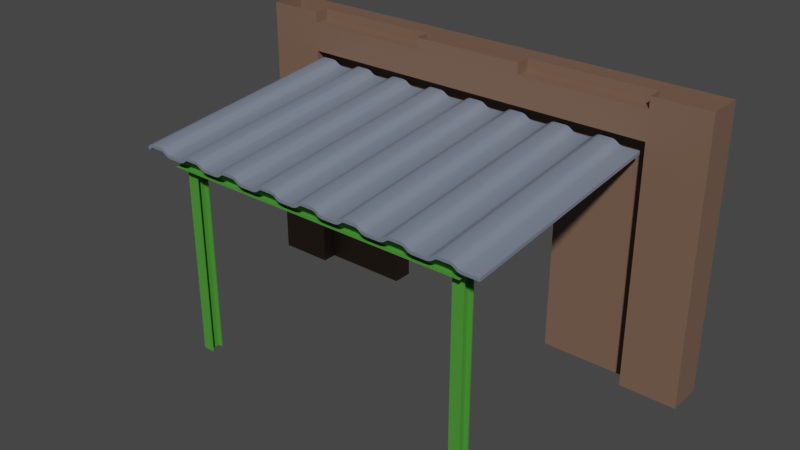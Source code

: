 # Source: Entry_01_-_Doors.blend  (saved by Blender 3.5.10; exported with 4.5.12 LTS)
import bpy
from mathutils import Matrix  # noqa: F401  (used for matrix-valued properties, if any)

bpy.ops.wm.read_factory_settings(use_empty=True)
scene = bpy.context.scene
scene.name = 'Scene'

# ---- collections
col_collection = bpy.data.collections.new('Collection'); scene.collection.children.link(col_collection)

# ---- materials (node trees are filled in below, after node groups)
mat_m_bricks = bpy.data.materials.new('m_bricks')
mat_m_bricks.alpha_threshold = 0.0
mat_m_bricks.use_transparent_shadow = False
mat_m_bricks.roughness = 0.5
mat_m_bricks.line_color = (0.0, 0.0, 0.0, 1.0)
mat_m_concrete = bpy.data.materials.new('m_concrete')
mat_m_concrete.use_transparent_shadow = False
mat_m_window = bpy.data.materials.new('m_window')
mat_m_window.surface_render_method = 'BLENDED'
mat_m_window.blend_method = 'BLEND'
mat_m_window.use_transparent_shadow = False
mat_m_white = bpy.data.materials.new('m_white')
mat_m_white.use_transparent_shadow = False
mat_m_plastic = bpy.data.materials.new('m_plastic')
mat_m_plastic.use_transparent_shadow = False
mat_m_paint_metal = bpy.data.materials.new('m_paint_metal')
mat_m_paint_metal.use_transparent_shadow = False

# ---- node groups
ng_auto_smooth = bpy.data.node_groups.new('Auto Smooth', 'GeometryNodeTree')
_s = ng_auto_smooth.interface.new_socket(name='Geometry', in_out='OUTPUT', socket_type='NodeSocketGeometry')
_s = ng_auto_smooth.interface.new_socket(name='Geometry', in_out='INPUT', socket_type='NodeSocketGeometry')
_s = ng_auto_smooth.interface.new_socket(name='Angle', in_out='INPUT', socket_type='NodeSocketFloat')
_s.subtype = 'ANGLE'
_s.min_value = 0.0
_s.max_value = 3.142
ng_auto_smooth.is_modifier = True
_N = ng_auto_smooth.nodes; _L = ng_auto_smooth.links
n0 = _N.new('NodeGroupOutput'); n0.name = 'Group Output'; n0.location = (480, -100)
n1 = _N.new('NodeGroupInput'); n1.name = 'Group Input'; n1.location = (-420, -300)
n2 = _N.new('NodeGroupInput'); n2.name = 'Group Input.001'; n2.location = (-60, -100)
n3 = _N.new('GeometryNodeSetShadeSmooth'); n3.name = 'Set Shade Smooth'; n3.location = (120, -100)
n3.domain = 'EDGE'
n4 = _N.new('GeometryNodeSetShadeSmooth'); n4.name = 'Set Shade Smooth.001'; n4.location = (300, -100)
n5 = _N.new('GeometryNodeInputMeshEdgeAngle'); n5.name = 'Edge Angle'; n5.location = (-420, -220)
n6 = _N.new('GeometryNodeInputEdgeSmooth'); n6.name = 'Is Edge Smooth'; n6.location = (-60, -160)
n7 = _N.new('GeometryNodeInputShadeSmooth'); n7.name = 'Is Face Smooth'; n7.location = (-240, -340)
n8 = _N.new('FunctionNodeBooleanMath'); n8.name = 'Boolean Math'; n8.location = (-60, -220)
n9 = _N.new('FunctionNodeCompare'); n9.name = 'Compare'; n9.location = (-240, -180)
n9.operation = 'LESS_EQUAL'
_L.new(n5.outputs[0], n9.inputs[0])
_L.new(n4.outputs[0], n0.inputs[0])
_L.new(n1.outputs[1], n9.inputs[1])
_L.new(n9.outputs[0], n8.inputs[0])
_L.new(n7.outputs[0], n8.inputs[1])
_L.new(n2.outputs[0], n3.inputs[0])
_L.new(n6.outputs[0], n3.inputs[1])
_L.new(n3.outputs[0], n4.inputs[0])
_L.new(n8.outputs[0], n3.inputs[2])
n0.is_active_output = True

# ---- material node trees
mat_m_bricks.use_nodes = True; mat_m_bricks.node_tree.nodes.clear()
_N = mat_m_bricks.node_tree.nodes; _L = mat_m_bricks.node_tree.links
n0 = _N.new('ShaderNodeOutputMaterial'); n0.name = 'Material Output'; n0.location = (300, 300)
n1 = _N.new('ShaderNodeBsdfPrincipled'); n1.name = 'Principled BSDF'; n1.location = (10, 300)
n1.distribution = 'GGX'
n1.subsurface_method = 'RANDOM_WALK_SKIN'
n1.inputs[0].default_value = (0.1845, 0.1102, 0.07568, 1.0)
n1.inputs[3].default_value = 1.45
n1.inputs[27].default_value = (0.0, 0.0, 0.0, 1.0)
n1.inputs[28].default_value = 1.0
_L.new(n1.outputs[0], n0.inputs[0])
n0.is_active_output = True
mat_m_concrete.use_nodes = True; mat_m_concrete.node_tree.nodes.clear()
_N = mat_m_concrete.node_tree.nodes; _L = mat_m_concrete.node_tree.links
n0 = _N.new('ShaderNodeBsdfPrincipled'); n0.name = 'Principled BSDF'; n0.location = (10, 300)
n0.distribution = 'GGX'
n0.subsurface_method = 'RANDOM_WALK_SKIN'
n0.inputs[0].default_value = (0.3465, 0.3465, 0.3465, 1.0)
n0.inputs[3].default_value = 1.45
n0.inputs[27].default_value = (0.0, 0.0, 0.0, 1.0)
n0.inputs[28].default_value = 1.0
n1 = _N.new('ShaderNodeOutputMaterial'); n1.name = 'Material Output'; n1.location = (300, 300)
_L.new(n0.outputs[0], n1.inputs[0])
n1.is_active_output = True
mat_m_window.use_nodes = True; mat_m_window.node_tree.nodes.clear()
_N = mat_m_window.node_tree.nodes; _L = mat_m_window.node_tree.links
n0 = _N.new('ShaderNodeBsdfPrincipled'); n0.name = 'Principled BSDF'; n0.location = (10, 300)
n0.distribution = 'GGX'
n0.subsurface_method = 'RANDOM_WALK_SKIN'
n0.inputs[0].default_value = (0.5354, 0.8, 0.7432, 1.0)
n0.inputs[3].default_value = 1.45
n0.inputs[4].default_value = 0.476
n0.inputs[27].default_value = (0.0, 0.0, 0.0, 1.0)
n0.inputs[28].default_value = 1.0
n1 = _N.new('ShaderNodeOutputMaterial'); n1.name = 'Material Output'; n1.location = (300, 300)
_L.new(n0.outputs[0], n1.inputs[0])
n1.is_active_output = True
mat_m_white.use_nodes = True; mat_m_white.node_tree.nodes.clear()
_N = mat_m_white.node_tree.nodes; _L = mat_m_white.node_tree.links
n0 = _N.new('ShaderNodeBsdfPrincipled'); n0.name = 'Principled BSDF'; n0.location = (10, 300)
n0.distribution = 'GGX'
n0.subsurface_method = 'RANDOM_WALK_SKIN'
n0.inputs[3].default_value = 1.45
n0.inputs[27].default_value = (0.0, 0.0, 0.0, 1.0)
n0.inputs[28].default_value = 1.0
n1 = _N.new('ShaderNodeOutputMaterial'); n1.name = 'Material Output'; n1.location = (300, 300)
_L.new(n0.outputs[0], n1.inputs[0])
n1.is_active_output = True
mat_m_plastic.use_nodes = True; mat_m_plastic.node_tree.nodes.clear()
_N = mat_m_plastic.node_tree.nodes; _L = mat_m_plastic.node_tree.links
n0 = _N.new('ShaderNodeBsdfPrincipled'); n0.name = 'Principled BSDF'; n0.location = (10, 300)
n0.distribution = 'GGX'
n0.subsurface_method = 'RANDOM_WALK_SKIN'
n0.inputs[0].default_value = (0.1868, 0.2243, 0.2883, 1.0)
n0.inputs[2].default_value = 0.3235
n0.inputs[3].default_value = 1.45
n0.inputs[13].default_value = 0.6569
n0.inputs[27].default_value = (0.0, 0.0, 0.0, 1.0)
n0.inputs[28].default_value = 1.0
n1 = _N.new('ShaderNodeOutputMaterial'); n1.name = 'Material Output'; n1.location = (300, 300)
_L.new(n0.outputs[0], n1.inputs[0])
n1.is_active_output = True
mat_m_paint_metal.use_nodes = True; mat_m_paint_metal.node_tree.nodes.clear()
_N = mat_m_paint_metal.node_tree.nodes; _L = mat_m_paint_metal.node_tree.links
n0 = _N.new('ShaderNodeBsdfPrincipled'); n0.name = 'Principled BSDF'; n0.location = (10, 300)
n0.distribution = 'GGX'
n0.subsurface_method = 'RANDOM_WALK_SKIN'
n0.inputs[0].default_value = (0.06799, 0.2957, 0.0357, 1.0)
n0.inputs[3].default_value = 1.45
n0.inputs[27].default_value = (0.0, 0.0, 0.0, 1.0)
n0.inputs[28].default_value = 1.0
n1 = _N.new('ShaderNodeOutputMaterial'); n1.name = 'Material Output'; n1.location = (300, 300)
_L.new(n0.outputs[0], n1.inputs[0])
n1.is_active_output = True

# ---- world
world_world = bpy.data.worlds.new('World'); scene.world = world_world
world_world.use_nodes = True; world_world.node_tree.nodes.clear()
_N = world_world.node_tree.nodes; _L = world_world.node_tree.links
n0 = _N.new('ShaderNodeOutputWorld'); n0.name = 'World Output'; n0.location = (300, 300)
n1 = _N.new('ShaderNodeBackground'); n1.name = 'Background'; n1.location = (10, 300)
n1.inputs[0].default_value = (0.05088, 0.05088, 0.05088, 1.0)
_L.new(n1.outputs[0], n0.inputs[0])
n0.is_active_output = True
world_world.color = (0.05088, 0.05088, 0.05088)
world_world.use_sun_shadow = False
world_world.sun_shadow_jitter_overblur = 0.0

# ---- meshes
me_cube_002 = bpy.data.meshes.new('Cube.002')
me_cube_002.from_pydata([(0.6594, 0.3897, 3.851), (0.6594, 0.127, 3.851), (1.241, 0.5813, -0.1055), (-0.2689, 0.127, -0.1055), (1.241, 0.5813, 3.851), (0.6594, 0.5813, 3.851), (1.241, 0.127, 3.851), (1.241, 0.127, -0.1055), (0.0, 0.127, 3.851), (0.6594, 0.3897, -0.1055), (0.6594, 0.5813, -0.1055), (0.6594, 0.127, -0.1055), (0.5001, 0.127, 3.851), (-0.6594, 0.3897, 3.851), (-0.6594, 0.127, 3.851), (-0.6594, 0.5813, 3.851), (-1.241, 0.127, 3.851), (-1.823, 0.3897, 3.851), (-1.823, 0.127, 3.851), (-1.823, 0.5813, 3.851), (-1.241, 0.127, 3.851), (-2.482, 0.127, 3.851), (-3.142, 0.3897, 3.851), (-3.142, 0.127, 3.851), (-3.723, 0.5813, -0.1055), (-2.982, 0.127, -0.1055), (-3.723, 0.5813, 3.851), (-3.142, 0.5813, 3.851), (-3.723, 0.127, 3.851), (-3.723, 0.127, -0.1055), (-3.142, 0.3897, -0.1055), (-3.142, 0.5813, -0.1055), (-3.142, 0.127, -0.1055), (-2.982, 0.127, 3.851), (-0.6594, 0.127, 3.289), (-1.241, 0.127, 3.289), (0.6594, 0.3897, 3.289), (-3.142, 0.127, 3.289), (-1.823, 0.3897, 3.289), (0.6594, 0.127, 3.289), (0.0, 0.127, 3.289), (-3.723, 0.5813, 3.289), (-1.823, 0.127, 3.289), (-2.482, 0.127, 3.289), (-1.241, 0.127, 3.289), (-1.823, 0.5813, 3.289), (-0.6594, 0.3897, 3.289), (-3.723, 0.127, 3.289), (1.241, 0.5813, 3.289), (-3.142, 0.3897, 3.289), (1.241, 0.127, 3.289), (-3.723, 0.127, 3.689), (-3.723, 0.5813, 3.689), (-3.142, 0.5813, 3.689), (-1.241, 0.127, 3.689), (1.241, 0.5813, 3.689), (-1.823, 0.127, 3.689), (0.6594, 0.3897, 3.689), (-3.142, 0.3897, 3.689), (-2.482, 0.127, 3.689), (0.6594, 0.127, 3.689), (-1.241, 0.127, 3.689), (0.0, 0.127, 3.689), (1.241, 0.127, 3.689), (-1.823, 0.5813, 3.689), (-3.142, 0.127, 3.689), (-0.6594, 0.3897, 3.689), (-1.823, 0.3897, 3.689), (-0.6594, 0.127, 3.689), (0.6594, 0.5813, 3.689), (0.6594, 0.5813, 3.289), (-0.6594, 0.5813, 3.689), (-0.6594, 0.5813, 3.289), (-3.142, 0.5813, 3.289), (0.6594, 0.3897, 3.059), (-3.142, 0.3897, 3.059), (-3.723, 0.127, 3.059), (0.6594, 0.5813, 3.059), (-1.241, 0.127, 3.059), (-0.6594, 0.127, 3.059), (1.241, 0.127, 3.059), (-3.142, 0.127, 3.059), (0.6594, 0.127, 3.059), (-1.823, 0.127, 3.059), (1.241, 0.5813, 3.059), (-3.723, 0.5813, 3.059), (-3.142, 0.5813, 3.059), (0.4974, 0.3897, 3.851), (0.4974, 0.5813, 3.289), (-0.2703, 0.3897, -0.1055), (-0.2703, 0.127, 3.059), (0.4974, 0.5813, 3.689), (0.4974, 0.127, 3.289), (0.4974, 0.127, 3.689), (0.4974, 0.3897, 3.289), (0.4974, 0.3897, 3.689), (-2.977, 0.127, 3.851), (-2.977, 0.5813, 3.689), (-2.977, 0.5813, 3.289), (-2.208, 0.127, -0.1055), (-2.977, 0.3897, 3.689), (-2.977, 0.3897, 3.289), (-2.208, 0.127, 3.059), (-2.208, 0.3897, -0.1055), (-2.977, 0.127, 3.689), (-2.977, 0.127, 3.289), (-2.977, 0.3897, 3.851), (-0.6594, 0.3897, 3.059), (-1.823, 0.3897, 3.059), (-0.2703, 0.3897, 3.059), (-2.208, 0.3897, 3.059)], [], [(2, 10, 77, 84), (11, 82, 90, 3), (36, 70, 77, 74), (50, 39, 82, 80), (57, 95, 87, 0), (15, 71, 64, 19), (45, 72, 46, 38), (35, 42, 83, 78), (41, 73, 86, 85), (49, 75, 86, 73), (47, 76, 81, 37), (40, 92, 93, 62), (39, 50, 63, 60), (43, 42, 56, 59), (42, 35, 54, 56), (73, 41, 52, 53), (48, 70, 69, 55), (66, 95, 91, 71), (34, 40, 62, 68), (44, 34, 68, 61), (37, 105, 104, 65), (47, 37, 65, 51), (7, 2, 84, 80), (41, 47, 51, 52), (29, 76, 85, 24), (36, 94, 88, 70), (60, 63, 6, 1), (66, 71, 15, 13), (59, 56, 18, 21), (53, 52, 26, 27), (69, 57, 0, 5), (68, 62, 8, 14), (51, 65, 23, 28), (52, 51, 28, 26), (45, 64, 71, 72), (62, 93, 12, 8), (70, 88, 91, 69), (56, 54, 20, 18), (58, 53, 27, 22), (55, 69, 5, 4), (61, 68, 14, 16), (64, 67, 17, 19), (65, 104, 96, 33, 23), (63, 55, 4, 6), (67, 100, 106, 17), (64, 97, 100, 67), (73, 53, 97, 98), (38, 101, 98, 45), (46, 94, 109, 107), (84, 77, 70, 48), (74, 77, 10, 9), (78, 79, 34, 35), (107, 108, 38, 46), (85, 86, 31, 24), (86, 75, 30, 31), (108, 110, 101, 38), (40, 34, 79, 90, 82, 39, 92), (80, 82, 11, 7), (81, 76, 29, 32), (80, 84, 48, 55, 63, 50), (85, 76, 47, 41), (87, 95, 66, 13), (91, 95, 57, 69), (43, 105, 37, 81, 102, 83, 42), (89, 109, 74, 9), (93, 92, 39, 60), (12, 93, 60, 1), (88, 94, 46, 72), (109, 94, 36, 74), (91, 88, 72, 71), (99, 102, 81, 32, 25), (101, 110, 75, 49), (98, 101, 49, 73), (104, 105, 43, 59), (96, 104, 59, 21), (110, 103, 30, 75), (100, 97, 53, 58), (106, 100, 58, 22), (98, 97, 64, 45), (3, 90, 109, 89), (99, 103, 110, 102), (78, 83, 102, 110, 108, 107, 109, 90, 79)])
me_cube_002.polygons.foreach_set('use_smooth', [True] * 82)
_uv = me_cube_002.uv_layers.new(name='UVMap')
_uv.uv.foreach_set('vector', [0.01294, 0.3039, 0.01294, 0.2788, 0.6673, 0.6729, 0.5412, 0.6727, 0.2074, 0.1121, 0.5908, 0.7033, 0.5908, 0.7144, 0.2074, 0.1193, 0.9643, 0.1953, 0.9522, 0.1677, 0.92, 0.2508, 0.9313, 0.2753, 0.5842, 0.8627, 0.4133, 0.8879, 0.3805, 0.8061, 0.5321, 0.781, 0.8423, 0.4434, 0.8423, 0.4434, 0.8343, 0.4434, 0.8343, 0.4434, 0.9593, 0.1677, 0.9573, 0.1677, 0.8423, 0.4434, 0.9593, 0.1677, 0.7508, 0.7232, 0.9522, 0.1677, 0.862, 0.4434, 0.9643, 0.1953, 0.5842, 0.8627, 0.4133, 0.8879, 0.3805, 0.8061, 0.5321, 0.781, 0.6086, 0.7197, 0.7508, 0.7232, 0.6673, 0.6729, 0.5412, 0.6727, 0.9643, 0.1953, 0.9313, 0.2753, 0.92, 0.2508, 0.9522, 0.1677, 0.5842, 0.8627, 0.5321, 0.781, 0.3805, 0.8061, 0.4133, 0.8879, 0.6397, 0.8241, 0.6397, 0.7899, 0.6201, 0.7899, 0.6201, 0.8241, 0.4133, 0.8879, 0.5842, 0.8627, 0.5645, 0.8627, 0.5152, 0.8879, 0.6397, 0.8241, 0.6397, 0.7788, 0.6201, 0.7788, 0.6201, 0.8241, 0.4133, 0.8879, 0.5842, 0.8627, 0.5645, 0.8627, 0.5152, 0.8879, 0.7508, 0.7232, 0.6086, 0.7197, 0.6902, 0.7401, 0.7312, 0.7232, 0.6086, 0.7197, 0.7508, 0.7232, 0.7312, 0.7232, 0.6902, 0.7401, 0.8423, 0.4434, 0.8423, 0.4434, 0.8423, 0.4434, 0.8423, 0.4434, 0.6397, 0.7788, 0.6397, 0.8241, 0.6201, 0.8241, 0.6201, 0.7788, 0.5842, 0.8627, 0.4133, 0.8879, 0.5152, 0.8879, 0.5645, 0.8627, 0.6397, 0.7788, 0.6397, 0.7901, 0.6201, 0.7901, 0.6201, 0.7788, 0.5842, 0.8627, 0.4133, 0.8879, 0.5152, 0.8879, 0.5645, 0.8627, 0.1241, 0.1405, 0.01294, 0.3039, 0.5412, 0.6727, 0.5321, 0.781, 0.6086, 0.7197, 0.5842, 0.8627, 0.5645, 0.8627, 0.6902, 0.7401, 0.1241, 0.1405, 0.5321, 0.781, 0.5412, 0.6727, 0.01294, 0.3039, 0.862, 0.4434, 0.862, 0.4434, 0.862, 0.4434, 0.862, 0.4434, 0.5152, 0.8879, 0.5645, 0.8627, 0.5566, 0.8627, 0.5566, 0.8879, 0.9643, 0.1756, 0.9573, 0.1677, 0.9593, 0.1677, 0.9643, 0.1677, 0.6201, 0.8241, 0.6201, 0.7788, 0.6121, 0.7788, 0.6121, 0.8241, 0.7312, 0.7232, 0.6902, 0.7401, 0.7232, 0.7484, 0.7232, 0.7232, 0.9573, 0.1677, 0.9643, 0.1756, 0.9643, 0.1677, 0.9593, 0.1677, 0.6201, 0.7788, 0.6201, 0.8241, 0.6121, 0.8241, 0.6121, 0.7788, 0.5645, 0.8627, 0.5152, 0.8879, 0.5566, 0.8879, 0.5566, 0.8627, 0.6902, 0.7401, 0.5645, 0.8627, 0.5566, 0.8627, 0.7232, 0.7484, 0.7508, 0.7232, 0.8423, 0.4434, 0.8423, 0.4434, 0.9522, 0.1677, 0.6201, 0.8241, 0.6201, 0.7899, 0.6121, 0.786, 0.6121, 0.8241, 0.862, 0.4434, 0.862, 0.4434, 0.8423, 0.4434, 0.8423, 0.4434, 0.5152, 0.8879, 0.5645, 0.8627, 0.5566, 0.8627, 0.5566, 0.8879, 0.9643, 0.1756, 0.9573, 0.1677, 0.9593, 0.1677, 0.9643, 0.1677, 0.6902, 0.7401, 0.7312, 0.7232, 0.7232, 0.7232, 0.7232, 0.7484, 0.5645, 0.8627, 0.5152, 0.8879, 0.5566, 0.8879, 0.5566, 0.8627, 0.9573, 0.1677, 0.9643, 0.1756, 0.9643, 0.1677, 0.9593, 0.1677, 0.6201, 0.7788, 0.6201, 0.7901, 0.6121, 0.7864, 0.6121, 0.786, 0.6121, 0.7788, 0.5645, 0.8627, 0.6902, 0.7401, 0.7232, 0.7484, 0.5566, 0.8627, 0.9643, 0.1756, 0.9643, 0.1756, 0.9643, 0.1677, 0.9643, 0.1677, 0.9573, 0.1677, 0.9573, 0.1677, 0.9643, 0.1756, 0.9643, 0.1756, 0.7508, 0.7232, 0.9573, 0.1677, 0.9429, 0.2022, 0.7508, 0.7232, 0.9643, 0.1953, 0.9643, 0.1953, 0.927, 0.2372, 0.7508, 0.7232, 0.862, 0.4434, 0.862, 0.4434, 0.769, 0.4309, 0.769, 0.4309, 0.5412, 0.6727, 0.6673, 0.6729, 0.7508, 0.7232, 0.6086, 0.7197, 0.9313, 0.2753, 0.92, 0.2508, 0.6677, 0.9018, 0.6726, 0.9018, 0.5321, 0.781, 0.5908, 0.7033, 0.6397, 0.7788, 0.5842, 0.8627, 0.769, 0.4309, 0.769, 0.4309, 0.862, 0.4434, 0.862, 0.4434, 0.5412, 0.6727, 0.6673, 0.6729, 0.01294, 0.2788, 0.01294, 0.3039, 0.92, 0.2508, 0.9313, 0.2753, 0.6726, 0.9018, 0.6677, 0.9018, 0.8597, 0.2108, 0.9223, 0.2672, 0.9643, 0.1953, 0.9643, 0.1953, 0.6397, 0.8241, 0.6397, 0.7788, 0.5908, 0.7033, 0.5908, 0.7144, 0.5908, 0.7033, 0.4133, 0.8879, 0.6397, 0.7899, 0.5321, 0.781, 0.3805, 0.8061, 0.1241, 0.1657, 0.1241, 0.1405, 0.3805, 0.8061, 0.5321, 0.781, 0.1241, 0.1405, 0.1241, 0.1657, 0.5321, 0.781, 0.5412, 0.6727, 0.6086, 0.7197, 0.6902, 0.7401, 0.5645, 0.8627, 0.5842, 0.8627, 0.5412, 0.6727, 0.5321, 0.781, 0.5842, 0.8627, 0.6086, 0.7197, 0.8343, 0.4434, 0.8423, 0.4434, 0.8423, 0.4434, 0.8343, 0.4434, 0.8423, 0.4434, 0.8423, 0.4434, 0.8423, 0.4434, 0.8423, 0.4434, 0.6397, 0.8241, 0.6397, 0.7901, 0.6397, 0.7788, 0.3805, 0.8061, 0.5908, 0.7147, 0.3805, 0.8061, 0.4133, 0.8879, 0.04072, 0.3323, 0.769, 0.4309, 0.769, 0.4309, 0.04072, 0.3323, 0.6201, 0.7899, 0.6397, 0.7899, 0.6397, 0.7788, 0.6201, 0.7788, 0.6121, 0.786, 0.6201, 0.7899, 0.6201, 0.7788, 0.6121, 0.7788, 0.862, 0.4434, 0.862, 0.4434, 0.862, 0.4434, 0.862, 0.4434, 0.769, 0.4309, 0.862, 0.4434, 0.862, 0.4434, 0.769, 0.4309, 0.8423, 0.4434, 0.862, 0.4434, 0.862, 0.4434, 0.8423, 0.4434, 0.2074, 0.1197, 0.5908, 0.7147, 0.5908, 0.7033, 0.2074, 0.1121, 0.2074, 0.1193, 0.9643, 0.1953, 0.9223, 0.2672, 0.9313, 0.2753, 0.9643, 0.1953, 0.927, 0.2372, 0.9643, 0.1953, 0.9643, 0.1953, 0.9522, 0.1677, 0.6201, 0.7901, 0.6397, 0.7901, 0.6397, 0.8241, 0.6201, 0.8241, 0.6121, 0.7864, 0.6201, 0.7901, 0.6201, 0.8241, 0.6121, 0.8241, 0.9223, 0.2672, 0.5936, 0.8306, 0.6726, 0.9018, 0.9313, 0.2753, 0.9643, 0.1756, 0.9573, 0.1677, 0.9573, 0.1677, 0.9643, 0.1756, 0.9643, 0.1677, 0.9643, 0.1756, 0.9643, 0.1756, 0.9643, 0.1677, 0.7508, 0.7232, 0.9429, 0.2022, 0.8423, 0.4434, 0.7508, 0.7232, 0.2074, 0.1193, 0.5908, 0.7144, 0.769, 0.4309, 0.04072, 0.3323, 0.2074, 0.1197, 0.5936, 0.8306, 0.9223, 0.2672, 0.5908, 0.7147, 0.5321, 0.781, 0.3805, 0.8061, 0.5908, 0.7147, 0.9223, 0.2672, 0.8597, 0.2108, 0.769, 0.4309, 0.769, 0.4309, 0.5908, 0.7144, 0.5908, 0.7033])
me_cube_002.materials.append(mat_m_bricks)
me_cube_002.materials.append(mat_m_concrete)
me_cube_002.materials.append(mat_m_window)
me_cube_002.materials.append(mat_m_white)
me_cube_002.update()
me_plane = bpy.data.meshes.new('Plane')
me_plane.from_pydata([(-1.393, 5.788, 0.0302), (1.393, 5.788, 0.0302), (-1.393, 5.462, 0.0302), (-1.393, 5.223, 0.0302), (1.393, 5.223, 0.0302), (1.393, 5.462, 0.0302), (1.393, 5.513, 0.09035), (1.393, 5.736, 0.09035), (-1.393, 5.736, 0.09035), (-1.393, 5.513, 0.09035)], [], [(8, 7, 1, 0), (3, 4, 5, 2), (2, 5, 6, 9), (9, 6, 7, 8)])
me_plane.polygons.foreach_set('use_smooth', [True] * 4)
_uv = me_plane.uv_layers.new(name='UVMap')
_uv.uv.foreach_set('vector', [0.0, 0.9919, 1.0, 0.9919, 1.0, 1.0, 0.0, 1.0, 0.0, 0.9512, 1.0, 0.9512, 1.0, 0.9756, 0.0, 0.9756, 0.0, 0.9756, 1.0, 0.9756, 1.0, 0.9837, 0.0, 0.9837, 0.0, 0.9837, 1.0, 0.9837, 1.0, 0.9919, 0.0, 0.9919])
me_plane.materials.append(mat_m_plastic)
me_plane.update()
me_cube = bpy.data.meshes.new('Cube')
me_cube.from_pydata([(-0.01578, -0.07555, -1.4), (-0.01578, -0.07555, 1.2), (-0.01578, 0.07555, -1.4), (-0.01578, 0.07555, 1.2), (0.01578, -0.07555, -1.4), (0.01578, -0.07555, 1.2), (0.01578, 0.07555, -1.4), (0.01578, 0.07555, 1.2), (-0.01578, 0.06493, -1.4), (-0.01578, -0.06493, -1.4), (-0.01578, -0.06493, 1.2), (-0.01578, 0.06493, 1.2), (0.01578, -0.06493, -1.4), (0.01578, 0.06493, -1.4), (0.01578, 0.06493, 1.2), (0.01578, -0.06493, 1.2), (-0.07097, 0.06493, -1.4), (-0.07097, 0.06493, 1.2), (-0.07097, 0.07555, 1.2), (-0.07097, 0.07555, -1.4), (0.07097, -0.06493, -1.4), (0.07097, -0.06493, 1.2), (0.07097, -0.07555, 1.2), (0.07097, -0.07555, -1.4), (0.07097, 0.07555, -1.4), (0.07097, 0.07555, 1.2), (0.07097, 0.06493, 1.2), (0.07097, 0.06493, -1.4), (-0.07097, -0.07555, -1.4), (-0.07097, -0.07555, 1.2), (-0.07097, -0.06493, 1.2), (-0.07097, -0.06493, -1.4)], [], [(2, 3, 7, 6), (4, 5, 1, 0), (9, 12, 4, 0), (15, 10, 1, 5), (7, 3, 11, 14), (14, 11, 10, 15), (2, 6, 13, 8), (8, 13, 12, 9), (13, 14, 15, 12), (9, 10, 11, 8), (16, 17, 18, 19), (11, 17, 16, 8), (3, 18, 17, 11), (2, 19, 18, 3), (8, 16, 19, 2), (20, 21, 22, 23), (15, 21, 20, 12), (5, 22, 21, 15), (4, 23, 22, 5), (12, 20, 23, 4), (24, 25, 26, 27), (7, 25, 24, 6), (14, 26, 25, 7), (13, 27, 26, 14), (6, 24, 27, 13), (28, 29, 30, 31), (1, 29, 28, 0), (10, 30, 29, 1), (9, 31, 30, 10), (0, 28, 31, 9)])
_uv = me_cube.uv_layers.new(name='UVMap')
_uv.uv.foreach_set('vector', [0.375, 0.25, 0.625, 0.25, 0.625, 0.5, 0.375, 0.5, 0.375, 0.75, 0.625, 0.75, 0.625, 1.0, 0.375, 1.0, 0.125, 0.6667, 0.375, 0.6667, 0.375, 0.75, 0.125, 0.75, 0.625, 0.6667, 0.875, 0.6667, 0.875, 0.75, 0.625, 0.75, 0.625, 0.5, 0.875, 0.5, 0.875, 0.5833, 0.625, 0.5833, 0.625, 0.5833, 0.875, 0.5833, 0.875, 0.6667, 0.625, 0.6667, 0.125, 0.5, 0.375, 0.5, 0.375, 0.5833, 0.125, 0.5833, 0.125, 0.5833, 0.375, 0.5833, 0.375, 0.6667, 0.125, 0.6667, 0.375, 0.5833, 0.625, 0.5833, 0.625, 0.6667, 0.375, 0.6667, 0.375, 0.08333, 0.625, 0.08333, 0.625, 0.1667, 0.375, 0.1667, 0.375, 0.1667, 0.625, 0.1667, 0.625, 0.25, 0.375, 0.25, 0.625, 0.1667, 0.625, 0.1667, 0.375, 0.1667, 0.375, 0.1667, 0.625, 0.25, 0.625, 0.25, 0.625, 0.1667, 0.625, 0.1667, 0.375, 0.25, 0.375, 0.25, 0.625, 0.25, 0.625, 0.25, 0.375, 0.1667, 0.375, 0.1667, 0.375, 0.25, 0.375, 0.25, 0.375, 0.6667, 0.625, 0.6667, 0.625, 0.75, 0.375, 0.75, 0.625, 0.6667, 0.625, 0.6667, 0.375, 0.6667, 0.375, 0.6667, 0.625, 0.75, 0.625, 0.75, 0.625, 0.6667, 0.625, 0.6667, 0.375, 0.75, 0.375, 0.75, 0.625, 0.75, 0.625, 0.75, 0.375, 0.6667, 0.375, 0.6667, 0.375, 0.75, 0.375, 0.75, 0.375, 0.5, 0.625, 0.5, 0.625, 0.5833, 0.375, 0.5833, 0.625, 0.5, 0.625, 0.5, 0.375, 0.5, 0.375, 0.5, 0.625, 0.5833, 0.625, 0.5833, 0.625, 0.5, 0.625, 0.5, 0.375, 0.5833, 0.375, 0.5833, 0.625, 0.5833, 0.625, 0.5833, 0.375, 0.5, 0.375, 0.5, 0.375, 0.5833, 0.375, 0.5833, 0.375, 0.0, 0.625, 0.0, 0.625, 0.08333, 0.375, 0.08333, 0.625, 0.0, 0.625, 0.0, 0.375, 0.0, 0.375, 0.0, 0.625, 0.08333, 0.625, 0.08333, 0.625, 0.0, 0.625, 0.0, 0.375, 0.08333, 0.375, 0.08333, 0.625, 0.08333, 0.625, 0.08333, 0.375, 0.0, 0.375, 0.0, 0.375, 0.08333, 0.375, 0.08333])
me_cube.materials.append(mat_m_paint_metal)
me_cube.update()
me_cube_001 = bpy.data.meshes.new('Cube.001')
me_cube_001.from_pydata([(-0.01578, -0.07555, -1.4), (-0.01578, -0.07555, 1.2), (-0.01578, 0.07555, -1.4), (-0.01578, 0.07555, 1.2), (0.01578, -0.07555, -1.4), (0.01578, -0.07555, 1.2), (0.01578, 0.07555, -1.4), (0.01578, 0.07555, 1.2), (-0.01578, 0.06493, -1.4), (-0.01578, -0.06493, -1.4), (-0.01578, -0.06493, 1.2), (-0.01578, 0.06493, 1.2), (0.01578, -0.06493, -1.4), (0.01578, 0.06493, -1.4), (0.01578, 0.06493, 1.2), (0.01578, -0.06493, 1.2), (-0.07097, 0.06493, -1.4), (-0.07097, 0.06493, 1.2), (-0.07097, 0.07555, 1.2), (-0.07097, 0.07555, -1.4), (0.07097, -0.06493, -1.4), (0.07097, -0.06493, 1.2), (0.07097, -0.07555, 1.2), (0.07097, -0.07555, -1.4), (0.07097, 0.07555, -1.4), (0.07097, 0.07555, 1.2), (0.07097, 0.06493, 1.2), (0.07097, 0.06493, -1.4), (-0.07097, -0.07555, -1.4), (-0.07097, -0.07555, 1.2), (-0.07097, -0.06493, 1.2), (-0.07097, -0.06493, -1.4)], [], [(2, 3, 7, 6), (4, 5, 1, 0), (9, 12, 4, 0), (15, 10, 1, 5), (7, 3, 11, 14), (14, 11, 10, 15), (2, 6, 13, 8), (8, 13, 12, 9), (13, 14, 15, 12), (9, 10, 11, 8), (16, 17, 18, 19), (11, 17, 16, 8), (3, 18, 17, 11), (2, 19, 18, 3), (8, 16, 19, 2), (20, 21, 22, 23), (15, 21, 20, 12), (5, 22, 21, 15), (4, 23, 22, 5), (12, 20, 23, 4), (24, 25, 26, 27), (7, 25, 24, 6), (14, 26, 25, 7), (13, 27, 26, 14), (6, 24, 27, 13), (28, 29, 30, 31), (1, 29, 28, 0), (10, 30, 29, 1), (9, 31, 30, 10), (0, 28, 31, 9)])
_uv = me_cube_001.uv_layers.new(name='UVMap')
_uv.uv.foreach_set('vector', [0.375, 0.25, 0.625, 0.25, 0.625, 0.5, 0.375, 0.5, 0.375, 0.75, 0.625, 0.75, 0.625, 1.0, 0.375, 1.0, 0.125, 0.6667, 0.375, 0.6667, 0.375, 0.75, 0.125, 0.75, 0.625, 0.6667, 0.875, 0.6667, 0.875, 0.75, 0.625, 0.75, 0.625, 0.5, 0.875, 0.5, 0.875, 0.5833, 0.625, 0.5833, 0.625, 0.5833, 0.875, 0.5833, 0.875, 0.6667, 0.625, 0.6667, 0.125, 0.5, 0.375, 0.5, 0.375, 0.5833, 0.125, 0.5833, 0.125, 0.5833, 0.375, 0.5833, 0.375, 0.6667, 0.125, 0.6667, 0.375, 0.5833, 0.625, 0.5833, 0.625, 0.6667, 0.375, 0.6667, 0.375, 0.08333, 0.625, 0.08333, 0.625, 0.1667, 0.375, 0.1667, 0.375, 0.1667, 0.625, 0.1667, 0.625, 0.25, 0.375, 0.25, 0.625, 0.1667, 0.625, 0.1667, 0.375, 0.1667, 0.375, 0.1667, 0.625, 0.25, 0.625, 0.25, 0.625, 0.1667, 0.625, 0.1667, 0.375, 0.25, 0.375, 0.25, 0.625, 0.25, 0.625, 0.25, 0.375, 0.1667, 0.375, 0.1667, 0.375, 0.25, 0.375, 0.25, 0.375, 0.6667, 0.625, 0.6667, 0.625, 0.75, 0.375, 0.75, 0.625, 0.6667, 0.625, 0.6667, 0.375, 0.6667, 0.375, 0.6667, 0.625, 0.75, 0.625, 0.75, 0.625, 0.6667, 0.625, 0.6667, 0.375, 0.75, 0.375, 0.75, 0.625, 0.75, 0.625, 0.75, 0.375, 0.6667, 0.375, 0.6667, 0.375, 0.75, 0.375, 0.75, 0.375, 0.5, 0.625, 0.5, 0.625, 0.5833, 0.375, 0.5833, 0.625, 0.5, 0.625, 0.5, 0.375, 0.5, 0.375, 0.5, 0.625, 0.5833, 0.625, 0.5833, 0.625, 0.5, 0.625, 0.5, 0.375, 0.5833, 0.375, 0.5833, 0.625, 0.5833, 0.625, 0.5833, 0.375, 0.5, 0.375, 0.5, 0.375, 0.5833, 0.375, 0.5833, 0.375, 0.0, 0.625, 0.0, 0.625, 0.08333, 0.375, 0.08333, 0.625, 0.0, 0.625, 0.0, 0.375, 0.0, 0.375, 0.0, 0.625, 0.08333, 0.625, 0.08333, 0.625, 0.0, 0.625, 0.0, 0.375, 0.08333, 0.375, 0.08333, 0.625, 0.08333, 0.625, 0.08333, 0.375, 0.0, 0.375, 0.0, 0.375, 0.08333, 0.375, 0.08333])
me_cube_001.materials.append(mat_m_paint_metal)
me_cube_001.update()
me_cube_003 = bpy.data.meshes.new('Cube.003')
me_cube_003.from_pydata([(-0.01578, -0.07555, -2.043), (-0.01578, -0.07555, 1.843), (-0.01578, 0.07555, -2.043), (-0.01578, 0.07555, 1.843), (0.01578, -0.07555, -2.043), (0.01578, -0.07555, 1.843), (0.01578, 0.07555, -2.043), (0.01578, 0.07555, 1.843), (-0.01578, 0.06493, -2.043), (-0.01578, -0.06493, -2.043), (-0.01578, -0.06493, 1.843), (-0.01578, 0.06493, 1.843), (0.01578, -0.06493, -2.043), (0.01578, 0.06493, -2.043), (0.01578, 0.06493, 1.843), (0.01578, -0.06493, 1.843), (-0.07097, 0.06493, -2.043), (-0.07097, 0.06493, 1.843), (-0.07097, 0.07555, 1.843), (-0.07097, 0.07555, -2.043), (0.07097, -0.06493, -2.043), (0.07097, -0.06493, 1.843), (0.07097, -0.07555, 1.843), (0.07097, -0.07555, -2.043), (0.07097, 0.07555, -2.043), (0.07097, 0.07555, 1.843), (0.07097, 0.06493, 1.843), (0.07097, 0.06493, -2.043), (-0.07097, -0.07555, -2.043), (-0.07097, -0.07555, 1.843), (-0.07097, -0.06493, 1.843), (-0.07097, -0.06493, -2.043)], [], [(2, 3, 7, 6), (4, 5, 1, 0), (9, 12, 4, 0), (15, 10, 1, 5), (7, 3, 11, 14), (14, 11, 10, 15), (2, 6, 13, 8), (8, 13, 12, 9), (13, 14, 15, 12), (9, 10, 11, 8), (16, 17, 18, 19), (11, 17, 16, 8), (3, 18, 17, 11), (2, 19, 18, 3), (8, 16, 19, 2), (20, 21, 22, 23), (15, 21, 20, 12), (5, 22, 21, 15), (4, 23, 22, 5), (12, 20, 23, 4), (24, 25, 26, 27), (7, 25, 24, 6), (14, 26, 25, 7), (13, 27, 26, 14), (6, 24, 27, 13), (28, 29, 30, 31), (1, 29, 28, 0), (10, 30, 29, 1), (9, 31, 30, 10), (0, 28, 31, 9)])
_uv = me_cube_003.uv_layers.new(name='UVMap')
_uv.uv.foreach_set('vector', [0.375, 0.25, 0.625, 0.25, 0.625, 0.5, 0.375, 0.5, 0.375, 0.75, 0.625, 0.75, 0.625, 1.0, 0.375, 1.0, 0.125, 0.6667, 0.375, 0.6667, 0.375, 0.75, 0.125, 0.75, 0.625, 0.6667, 0.875, 0.6667, 0.875, 0.75, 0.625, 0.75, 0.625, 0.5, 0.875, 0.5, 0.875, 0.5833, 0.625, 0.5833, 0.625, 0.5833, 0.875, 0.5833, 0.875, 0.6667, 0.625, 0.6667, 0.125, 0.5, 0.375, 0.5, 0.375, 0.5833, 0.125, 0.5833, 0.125, 0.5833, 0.375, 0.5833, 0.375, 0.6667, 0.125, 0.6667, 0.375, 0.5833, 0.625, 0.5833, 0.625, 0.6667, 0.375, 0.6667, 0.375, 0.08333, 0.625, 0.08333, 0.625, 0.1667, 0.375, 0.1667, 0.375, 0.1667, 0.625, 0.1667, 0.625, 0.25, 0.375, 0.25, 0.625, 0.1667, 0.625, 0.1667, 0.375, 0.1667, 0.375, 0.1667, 0.625, 0.25, 0.625, 0.25, 0.625, 0.1667, 0.625, 0.1667, 0.375, 0.25, 0.375, 0.25, 0.625, 0.25, 0.625, 0.25, 0.375, 0.1667, 0.375, 0.1667, 0.375, 0.25, 0.375, 0.25, 0.375, 0.6667, 0.625, 0.6667, 0.625, 0.75, 0.375, 0.75, 0.625, 0.6667, 0.625, 0.6667, 0.375, 0.6667, 0.375, 0.6667, 0.625, 0.75, 0.625, 0.75, 0.625, 0.6667, 0.625, 0.6667, 0.375, 0.75, 0.375, 0.75, 0.625, 0.75, 0.625, 0.75, 0.375, 0.6667, 0.375, 0.6667, 0.375, 0.75, 0.375, 0.75, 0.375, 0.5, 0.625, 0.5, 0.625, 0.5833, 0.375, 0.5833, 0.625, 0.5, 0.625, 0.5, 0.375, 0.5, 0.375, 0.5, 0.625, 0.5833, 0.625, 0.5833, 0.625, 0.5, 0.625, 0.5, 0.375, 0.5833, 0.375, 0.5833, 0.625, 0.5833, 0.625, 0.5833, 0.375, 0.5, 0.375, 0.5, 0.375, 0.5833, 0.375, 0.5833, 0.375, 0.0, 0.625, 0.0, 0.625, 0.08333, 0.375, 0.08333, 0.625, 0.0, 0.625, 0.0, 0.375, 0.0, 0.375, 0.0, 0.625, 0.08333, 0.625, 0.08333, 0.625, 0.0, 0.625, 0.0, 0.375, 0.08333, 0.375, 0.08333, 0.625, 0.08333, 0.625, 0.08333, 0.375, 0.0, 0.375, 0.0, 0.375, 0.08333, 0.375, 0.08333])
me_cube_003.materials.append(mat_m_paint_metal)
me_cube_003.update()

# ---- objects
ob_side = bpy.data.objects.new('Side', me_cube_002)
ob_plane = bpy.data.objects.new('Plane', me_plane)
ob_cube = bpy.data.objects.new('Cube', me_cube)
ob_cube_001 = bpy.data.objects.new('Cube.001', me_cube_001)
ob_cube_002 = bpy.data.objects.new('Cube.002', me_cube_003)

# ---- transforms, parenting, visibility, modifiers, constraints
ob_side.location = (0.0002708, 0.127, 0.09337)
ob_side.rotation_euler = (0.0, -0.0, 3.142)
ob_side.scale = (1.209, 1.0, 0.8847)
_m = ob_side.modifiers.new('Bevel', 'BEVEL')
_m.width = 0.07
_m.width_pct = 0.07
_m.segments = 3
_m.limit_method = 'WEIGHT'
_m = ob_side.modifiers.new('Auto Smooth', 'NODES')
_m.node_group = ng_auto_smooth
_gi = [s.identifier for s in ng_auto_smooth.interface.items_tree if s.item_type == 'SOCKET' and s.in_out == 'INPUT']
_m[_gi[1]] = 0.5236  # Angle
ob_plane.location = (5.0, -1.8, 2.7)
ob_plane.rotation_euler = (0.0, -0.103, 1.571)
_m = ob_plane.modifiers.new('Array', 'ARRAY')
_m.count = 8
_m.relative_offset_displace = (0.0, -1.0, 0.0)
_m.use_merge_vertices = True
_m = ob_plane.modifiers.new('Bevel', 'BEVEL')
_m.width = 0.04
_m.width_pct = 0.04
_m.segments = 2
_m = ob_plane.modifiers.new('Solidify', 'SOLIDIFY')
_m.thickness = 0.04
_m = ob_plane.modifiers.new('Auto Smooth', 'NODES')
_m.node_group = ng_auto_smooth
_gi = [s.identifier for s in ng_auto_smooth.interface.items_tree if s.item_type == 'SOCKET' and s.in_out == 'INPUT']
_m[_gi[1]] = 0.5236  # Angle
ob_cube.location = (-0.3542, -2.875, 1.4)
ob_cube_001.location = (3.325, -2.875, 1.4)
ob_cube_002.location = (1.4, -3.022, 2.492)
ob_cube_002.rotation_euler = (1.571, 4.371e-08, -1.571)

# ---- collection membership
col_collection.objects.link(ob_side)
col_collection.objects.link(ob_plane)
col_collection.objects.link(ob_cube)
col_collection.objects.link(ob_cube_001)
col_collection.objects.link(ob_cube_002)

# ---- scene / render settings (as saved in the file)
scene.frame_start = 1; scene.frame_end = 250; scene.frame_set(5)
scene.render.engine = 'BLENDER_EEVEE_NEXT'
scene.cycles.use_denoising = False
scene.cycles.samples = 128
scene.cycles.sampling_pattern = 'TABULATED_SOBOL'
scene.cycles.use_adaptive_sampling = False
scene.cycles.use_light_tree = False
scene.view_settings.view_transform = 'Filmic'
bpy.context.view_layer.update()

# ---- added for rendering (the .blend has no active camera and no usable light): camera, sun
cam_auto = bpy.data.cameras.new('AutoCamera')
cam_auto.lens = 50.0
cam_auto.sensor_width = 36.0
cam_auto.clip_end = 1000.0
ob_auto_camera = bpy.data.objects.new('AutoCamera', cam_auto)
scene.collection.objects.link(ob_auto_camera)
ob_auto_camera.location = (8.57385, -10.0858, 7.40898)
ob_auto_camera.rotation_euler = (1.09748, -7.21219e-08, 0.694738)
scene.camera = ob_auto_camera
light_auto_sun = bpy.data.lights.new('AutoSun', 'SUN')
light_auto_sun.energy = 3.0
light_auto_sun.angle = 0.0523599
ob_auto_sun = bpy.data.objects.new('AutoSun', light_auto_sun)
scene.collection.objects.link(ob_auto_sun)
ob_auto_sun.rotation_euler = (0.872665, 0.174533, 0.523599)
bpy.context.view_layer.update()
